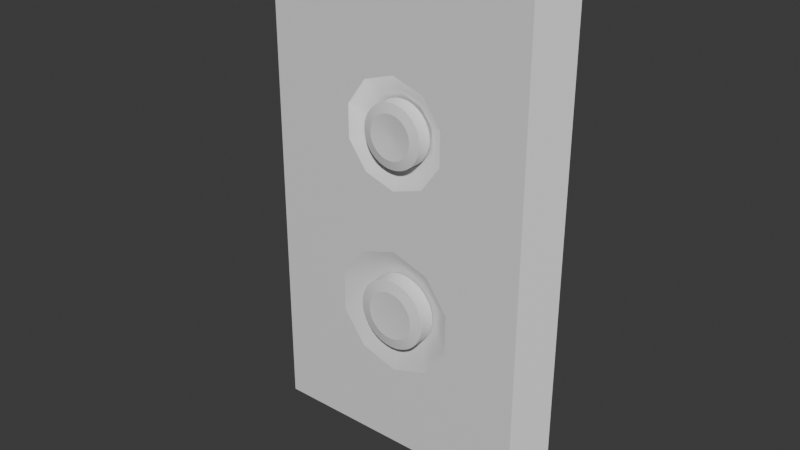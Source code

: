 # Source: Light_Switch.blend  (saved by Blender 4.5.88; exported with 4.5.12 LTS)
import bpy
from mathutils import Matrix  # noqa: F401  (used for matrix-valued properties, if any)

bpy.ops.wm.read_factory_settings(use_empty=True)
scene = bpy.context.scene
scene.name = 'Scene'

# ---- collections
col_collection = bpy.data.collections.new('Collection'); scene.collection.children.link(col_collection)

# ---- materials (node trees are filled in below, after node groups)
mat_material = bpy.data.materials.new('Material')
mat_material.alpha_threshold = 0.0
mat_material.roughness = 0.5
mat_material.line_color = (0.0, 0.0, 0.0, 1.0)

# ---- node groups
ng_smooth_by_angle = bpy.data.node_groups.new('Smooth by Angle', 'GeometryNodeTree')
_s = ng_smooth_by_angle.interface.new_socket(name='Mesh', in_out='OUTPUT', socket_type='NodeSocketGeometry')
_s = ng_smooth_by_angle.interface.new_socket(name='Mesh', in_out='INPUT', socket_type='NodeSocketGeometry')
_s = ng_smooth_by_angle.interface.new_socket(name='Angle', in_out='INPUT', socket_type='NodeSocketFloat')
_s.subtype = 'ANGLE'
_s.default_value = 0.5236
_s.min_value = 0.0
_s.max_value = 3.142
_s.description = 'Maximum face angle for smooth edges'
_s = ng_smooth_by_angle.interface.new_socket(name='Ignore Sharpness', in_out='INPUT', socket_type='NodeSocketBool')
_s.force_non_field = True
ng_smooth_by_angle.description = 'Set the sharpness of mesh edges based on the angle between the neighboring faces'
ng_smooth_by_angle.is_modifier = True
_N = ng_smooth_by_angle.nodes; _L = ng_smooth_by_angle.links
n0 = _N.new('GeometryNodeSetShadeSmooth'); n0.name = 'Set Shade Smooth'; n0.location = (120, -80)
n0.domain = 'EDGE'
n1 = _N.new('GeometryNodeSetShadeSmooth'); n1.name = 'Set Shade Smooth.001'; n1.location = (300, -80)
n2 = _N.new('NodeGroupOutput'); n2.name = 'Group Output'; n2.location = (480, -80)
n3 = _N.new('GeometryNodeInputMeshEdgeAngle'); n3.name = 'Edge Angle'; n3.location = (-440, -240)
n4 = _N.new('NodeGroupInput'); n4.name = 'Group Input'; n4.location = (-80, -80)
n5 = _N.new('GeometryNodeInputEdgeSmooth'); n5.name = 'Is Edge Smooth'; n5.location = (-260, -120)
n6 = _N.new('GeometryNodeInputShadeSmooth'); n6.name = 'Is Shade Smooth'; n6.location = (-440, -397)
n7 = _N.new('FunctionNodeCompare'); n7.name = 'Compare'; n7.location = (-260, -260)
n7.operation = 'LESS_EQUAL'
n7.inputs[6].default_value = (0.0, 0.0, 0.0, 0.0)
n7.inputs[7].default_value = (0.0, 0.0, 0.0, 0.0)
n8 = _N.new('FunctionNodeBooleanMath'); n8.name = 'Boolean Math.001'; n8.location = (-80, -260)
n9 = _N.new('NodeGroupInput'); n9.name = 'Group Input.001'; n9.location = (-440, -329)
n10 = _N.new('NodeGroupInput'); n10.name = 'Group Input.002'; n10.location = (-259, -189)
n11 = _N.new('FunctionNodeBooleanMath'); n11.name = 'Boolean Math'; n11.location = (-80, -149)
n11.operation = 'OR'
n12 = _N.new('FunctionNodeBooleanMath'); n12.name = 'Boolean Math.002'; n12.location = (-260, -380)
n12.operation = 'OR'
n13 = _N.new('NodeGroupInput'); n13.name = 'Group Input.003'; n13.location = (-440, -460)
_L.new(n3.outputs[0], n7.inputs[0])
_L.new(n1.outputs[0], n2.inputs[0])
_L.new(n9.outputs[1], n7.inputs[1])
_L.new(n7.outputs[0], n8.inputs[0])
_L.new(n4.outputs[0], n0.inputs[0])
_L.new(n0.outputs[0], n1.inputs[0])
_L.new(n8.outputs[0], n0.inputs[2])
_L.new(n10.outputs[2], n11.inputs[1])
_L.new(n5.outputs[0], n11.inputs[0])
_L.new(n11.outputs[0], n0.inputs[1])
_L.new(n13.outputs[2], n12.inputs[1])
_L.new(n6.outputs[0], n12.inputs[0])
_L.new(n12.outputs[0], n8.inputs[1])
n2.is_active_output = True
ng_smooth_by_angle_001 = bpy.data.node_groups.new('Smooth by Angle.001', 'GeometryNodeTree')
_s = ng_smooth_by_angle_001.interface.new_socket(name='Mesh', in_out='OUTPUT', socket_type='NodeSocketGeometry')
_s = ng_smooth_by_angle_001.interface.new_socket(name='Mesh', in_out='INPUT', socket_type='NodeSocketGeometry')
_s = ng_smooth_by_angle_001.interface.new_socket(name='Angle', in_out='INPUT', socket_type='NodeSocketFloat')
_s.subtype = 'ANGLE'
_s.default_value = 0.5236
_s.min_value = 0.0
_s.max_value = 3.142
_s.description = 'Maximum face angle for smooth edges'
_s = ng_smooth_by_angle_001.interface.new_socket(name='Ignore Sharpness', in_out='INPUT', socket_type='NodeSocketBool')
_s.force_non_field = True
ng_smooth_by_angle_001.description = 'Set the sharpness of mesh edges based on the angle between the neighboring faces'
ng_smooth_by_angle_001.is_modifier = True
_N = ng_smooth_by_angle_001.nodes; _L = ng_smooth_by_angle_001.links
n0 = _N.new('GeometryNodeSetShadeSmooth'); n0.name = 'Set Shade Smooth'; n0.location = (120, -80)
n0.domain = 'EDGE'
n1 = _N.new('GeometryNodeSetShadeSmooth'); n1.name = 'Set Shade Smooth.001'; n1.location = (300, -80)
n2 = _N.new('NodeGroupOutput'); n2.name = 'Group Output'; n2.location = (480, -80)
n3 = _N.new('GeometryNodeInputMeshEdgeAngle'); n3.name = 'Edge Angle'; n3.location = (-440, -240)
n4 = _N.new('NodeGroupInput'); n4.name = 'Group Input'; n4.location = (-80, -80)
n5 = _N.new('GeometryNodeInputEdgeSmooth'); n5.name = 'Is Edge Smooth'; n5.location = (-260, -120)
n6 = _N.new('GeometryNodeInputShadeSmooth'); n6.name = 'Is Shade Smooth'; n6.location = (-440, -397)
n7 = _N.new('FunctionNodeCompare'); n7.name = 'Compare'; n7.location = (-260, -260)
n7.operation = 'LESS_EQUAL'
n7.inputs[6].default_value = (0.0, 0.0, 0.0, 0.0)
n7.inputs[7].default_value = (0.0, 0.0, 0.0, 0.0)
n8 = _N.new('FunctionNodeBooleanMath'); n8.name = 'Boolean Math.001'; n8.location = (-80, -260)
n9 = _N.new('NodeGroupInput'); n9.name = 'Group Input.001'; n9.location = (-440, -329)
n10 = _N.new('NodeGroupInput'); n10.name = 'Group Input.002'; n10.location = (-259, -189)
n11 = _N.new('FunctionNodeBooleanMath'); n11.name = 'Boolean Math'; n11.location = (-80, -149)
n11.operation = 'OR'
n12 = _N.new('FunctionNodeBooleanMath'); n12.name = 'Boolean Math.002'; n12.location = (-260, -380)
n12.operation = 'OR'
n13 = _N.new('NodeGroupInput'); n13.name = 'Group Input.003'; n13.location = (-440, -460)
_L.new(n3.outputs[0], n7.inputs[0])
_L.new(n1.outputs[0], n2.inputs[0])
_L.new(n9.outputs[1], n7.inputs[1])
_L.new(n7.outputs[0], n8.inputs[0])
_L.new(n4.outputs[0], n0.inputs[0])
_L.new(n0.outputs[0], n1.inputs[0])
_L.new(n8.outputs[0], n0.inputs[2])
_L.new(n10.outputs[2], n11.inputs[1])
_L.new(n5.outputs[0], n11.inputs[0])
_L.new(n11.outputs[0], n0.inputs[1])
_L.new(n13.outputs[2], n12.inputs[1])
_L.new(n6.outputs[0], n12.inputs[0])
_L.new(n12.outputs[0], n8.inputs[1])
n2.is_active_output = True

# ---- material node trees
mat_material.use_nodes = True; mat_material.node_tree.nodes.clear()
_N = mat_material.node_tree.nodes; _L = mat_material.node_tree.links
n0 = _N.new('ShaderNodeOutputMaterial'); n0.name = 'Material Output'; n0.location = (200, 100)
n1 = _N.new('ShaderNodeBsdfPrincipled'); n1.name = 'Principled BSDF'; n1.location = (-200, 100)
n1.inputs[3].default_value = 1.45
_L.new(n1.outputs[0], n0.inputs[0])
n0.is_active_output = True

# ---- world
world_world = bpy.data.worlds.new('World'); scene.world = world_world
world_world.use_nodes = True; world_world.node_tree.nodes.clear()
_N = world_world.node_tree.nodes; _L = world_world.node_tree.links
n0 = _N.new('ShaderNodeOutputWorld'); n0.name = 'World Output'; n0.location = (200, 100)
n1 = _N.new('ShaderNodeBackground'); n1.name = 'Background'; n1.location = (-200, 100)
n1.inputs[0].default_value = (0.05088, 0.05088, 0.05088, 1.0)
_L.new(n1.outputs[0], n0.inputs[0])
n0.is_active_output = True
world_world.color = (0.05088, 0.05088, 0.05088)
world_world.sun_shadow_jitter_overblur = 0.0

# ---- meshes
me_cube = bpy.data.meshes.new('Cube')
me_cube.from_pydata([(0.2831, 0.021, 0.4569), (0.2831, 0.021, -0.466), (-0.2831, 0.021, 0.4569), (-0.2831, 0.021, -0.466), (0.2831, 0.02089, 0.4569), (-0.2831, 0.02089, 0.4569), (-0.2831, 0.02073, -0.466), (-0.2831, 0.02073, 0.4567), (-0.2413, -0.021, 0.415), (0.2831, 0.021, -0.466), (-0.2831, 0.02073, -0.466), (-0.2413, -0.021, -0.4212), (0.2386, -0.021, 0.415), (0.2831, 0.02089, 0.4569), (0.2831, 0.021, -0.466), (0.2386, -0.021, -0.4212), (-0.2413, -0.021, -0.003123), (0.2386, -0.021, -0.003123), (-0.001386, -0.021, 0.415), (-0.001386, -0.021, -0.4212), (-0.001386, -0.021, -0.003123), (-0.2413, -0.021, -0.2122), (0.2386, -0.021, -0.2122), (0.1186, -0.021, 0.415), (0.1186, -0.021, -0.4212), (-0.2413, -0.021, 0.2059), (0.2386, -0.021, 0.2059), (-0.1214, -0.021, 0.415), (-0.1214, -0.021, -0.4212), (-0.1214, -0.021, -0.003123), (0.1186, -0.021, -0.003123), (-0.001386, -0.021, -0.2725), (-0.001386, -0.021, 0.2483), (0.0886, -0.021, 0.1829), (0.1057, -0.021, -0.1947), (-0.1085, -0.021, -0.1947), (-0.09138, -0.021, 0.1829), (0.0586, -0.021, -0.003123), (-0.001386, -0.021, 0.05905), (-0.06137, -0.021, -0.003123), (-0.001386, -0.021, -0.0473), (0.05423, -0.021, 0.2302), (0.0886, -0.021, 0.1244), (0.0648, -0.021, -0.251), (0.1057, -0.021, -0.1251), (-0.06758, -0.021, -0.251), (-0.1085, -0.021, -0.1251), (-0.057, -0.021, 0.2302), (-0.09138, -0.021, 0.1244), (-0.057, -0.021, 0.07712), (-0.06758, -0.021, -0.06881), (0.05423, -0.021, 0.07712), (0.0648, -0.021, -0.06881), (0.05423, -0.021, 0.2302), (-0.001386, -0.021, 0.2483), (-0.057, -0.021, 0.2302), (-0.09138, -0.021, 0.1829), (0.0886, -0.021, 0.1829), (0.0886, -0.021, 0.1244), (-0.09138, -0.021, 0.1244), (-0.057, -0.021, 0.07712), (-0.001386, -0.021, 0.05905), (0.05423, -0.021, 0.07712), (-0.001386, 0.003105, 0.2112), (0.05336, 0.003105, 0.1715), (-0.05613, 0.003105, 0.1715), (-0.001386, 0.003105, 0.0961), (0.03245, 0.003105, 0.2002), (0.05336, 0.003105, 0.1359), (-0.03522, 0.003105, 0.2002), (-0.05613, 0.003105, 0.1359), (-0.03522, 0.003105, 0.1071), (0.03245, 0.003105, 0.1071), (-0.001386, 0.002267, -0.2346), (0.06965, 0.002267, -0.183), (-0.07242, 0.002267, -0.183), (-0.001386, 0.002267, -0.08522), (0.04252, 0.002267, -0.2203), (0.06965, 0.002267, -0.1368), (-0.04529, 0.002267, -0.2203), (-0.07242, 0.002267, -0.1368), (-0.04529, 0.002267, -0.09948), (0.04252, 0.002267, -0.09948)], [], [(3, 2, 0, 1), (0, 2, 5, 4), (6, 7, 5, 2, 3), (3, 1, 9, 10, 6), (7, 6, 10, 11, 21, 16, 25, 8), (12, 26, 17, 22, 15, 14, 13), (1, 0, 4, 13, 14, 9), (4, 5, 7, 8, 27, 18, 23, 12, 13), (56, 27, 8, 25), (14, 15, 24, 19, 28, 11, 10, 9), (35, 46, 29, 16, 21), (52, 37, 20, 40), (57, 23, 18, 54, 53), (48, 49, 71, 70), (17, 26, 57, 58, 30), (26, 12, 23, 57), (24, 34, 43, 31, 19), (15, 22, 34, 24), (22, 17, 30, 44, 34), (28, 35, 21, 11), (19, 31, 45, 35, 28), (50, 39, 29, 46), (29, 59, 56, 25, 16), (51, 42, 68, 72), (54, 18, 27, 56, 55), (39, 60, 59, 29), (20, 61, 60, 39), (33, 41, 67, 64), (31, 43, 77, 73), (45, 31, 73, 79), (40, 20, 39, 50), (37, 62, 61, 20), (30, 58, 62, 37), (36, 48, 70, 65), (34, 44, 78, 74), (44, 52, 82, 78), (44, 30, 37, 52), (32, 41, 53, 54), (36, 47, 55, 56), (41, 33, 57, 53), (33, 42, 58, 57), (47, 32, 54, 55), (48, 36, 56, 59), (49, 48, 59, 60), (38, 49, 60, 61), (51, 38, 61, 62), (42, 51, 62, 58), (72, 67, 63, 66), (71, 69, 65, 70), (66, 63, 69, 71), (68, 64, 67, 72), (42, 33, 64, 68), (41, 32, 63, 67), (49, 38, 66, 71), (32, 47, 69, 63), (47, 36, 65, 69), (38, 51, 72, 66), (79, 81, 80, 75), (73, 76, 81, 79), (77, 82, 76, 73), (74, 78, 82, 77), (46, 35, 75, 80), (50, 46, 80, 81), (43, 34, 74, 77), (35, 45, 79, 75), (40, 50, 81, 76), (52, 40, 76, 82)])
me_cube.polygons.foreach_set('use_smooth', [0, 0, 0, 0, 0, 0, 0, 0, 0, 0, 0, 0, 0, 1, 0, 0, 0, 0, 0, 0, 0, 0, 0, 1, 0, 0, 0, 1, 1, 1, 0, 0, 0, 1, 1, 1, 0, 0, 0, 0, 0, 0, 0, 0, 0, 0, 0, 1, 1, 1, 1, 1, 1, 1, 1, 1, 1, 1, 1, 1, 1, 1, 1, 1, 1, 1, 1])
_uv = me_cube.uv_layers.new(name='UVMap')
_uv.uv.foreach_set('vector', [0.375, 0.25, 0.625, 0.25, 0.625, 0.5, 0.375, 0.5, 0.625, 0.5, 0.875, 0.5, 0.875, 0.5007, 0.625, 0.6176, 0.375, 0.2484, 0.625, 0.2484, 0.625, 0.2493, 0.625, 0.25, 0.375, 0.25, 0.125, 0.5, 0.375, 0.5, 0.375, 0.5, 0.125, 0.5016, 0.125, 0.5016, 0.6179, 1.0, 0.375, 1.0, 0.375, 1.0, 0.3871, 0.9816, 0.4438, 0.9816, 0.5004, 0.9816, 0.557, 0.9816, 0.6137, 0.9816, 0.6137, 0.7697, 0.5565, 0.7693, 0.4993, 0.769, 0.4422, 0.7687, 0.385, 0.7684, 0.375, 0.5, 0.625, 0.6176, 0.375, 0.5, 0.625, 0.5, 0.625, 0.6176, 0.625, 0.6176, 0.375, 0.5, 0.375, 0.5, 0.625, 0.6176, 0.625, 1.0, 0.6179, 1.0, 0.6137, 0.9816, 0.6137, 0.9286, 0.6137, 0.8756, 0.6137, 0.8226, 0.6137, 0.7697, 0.625, 0.6176, 0.5569, 0.9285, 0.6137, 0.9286, 0.6137, 0.9816, 0.557, 0.9816, 0.375, 0.5, 0.385, 0.7684, 0.3246, 0.7638, 0.2642, 0.7592, 0.2038, 0.7546, 0.1434, 0.75, 0.125, 0.5016, 0.375, 0.5, 0.4434, 0.9283, 0.4717, 0.9284, 0.5001, 0.9284, 0.5004, 0.9816, 0.4438, 0.9816, 0.4713, 0.8486, 0.4997, 0.8487, 0.4999, 0.8753, 0.4714, 0.8752, 0.5566, 0.8224, 0.6137, 0.8226, 0.6137, 0.8756, 0.5568, 0.8755, 0.5567, 0.8489, 0.5285, 0.9285, 0.5284, 0.9019, 0.5284, 0.9019, 0.5285, 0.9285, 0.4993, 0.769, 0.5565, 0.7693, 0.5566, 0.8224, 0.5281, 0.8223, 0.4996, 0.8221, 0.5565, 0.7693, 0.6137, 0.7697, 0.6137, 0.8226, 0.5566, 0.8224, 0.3856, 0.8217, 0.4426, 0.8219, 0.4428, 0.8485, 0.443, 0.8751, 0.3861, 0.875, 0.385, 0.7684, 0.4422, 0.7687, 0.4426, 0.8219, 0.3856, 0.8217, 0.4422, 0.7687, 0.4993, 0.769, 0.4996, 0.8221, 0.4711, 0.822, 0.4426, 0.8219, 0.3866, 0.9283, 0.4434, 0.9283, 0.4438, 0.9816, 0.3871, 0.9816, 0.3861, 0.875, 0.443, 0.8751, 0.4432, 0.9017, 0.4434, 0.9283, 0.3866, 0.9283, 0.4716, 0.9018, 0.5, 0.9019, 0.5001, 0.9284, 0.4717, 0.9284, 0.5001, 0.9284, 0.5285, 0.9285, 0.5569, 0.9285, 0.557, 0.9816, 0.5004, 0.9816, 0.5282, 0.8488, 0.5281, 0.8223, 0.5281, 0.8223, 0.5282, 0.8488, 0.5568, 0.8755, 0.6137, 0.8756, 0.6137, 0.9286, 0.5569, 0.9285, 0.5568, 0.902, 0.5, 0.9019, 0.5284, 0.9019, 0.5285, 0.9285, 0.5001, 0.9284, 0.4999, 0.8753, 0.5283, 0.8754, 0.5284, 0.9019, 0.5, 0.9019, 0.5566, 0.8224, 0.5567, 0.8489, 0.5567, 0.8489, 0.5566, 0.8224, 0.443, 0.8751, 0.4428, 0.8485, 0.4428, 0.8485, 0.443, 0.8751, 0.4432, 0.9017, 0.443, 0.8751, 0.443, 0.8751, 0.4432, 0.9017, 0.4714, 0.8752, 0.4999, 0.8753, 0.5, 0.9019, 0.4716, 0.9018, 0.4997, 0.8487, 0.5282, 0.8488, 0.5283, 0.8754, 0.4999, 0.8753, 0.4996, 0.8221, 0.5281, 0.8223, 0.5282, 0.8488, 0.4997, 0.8487, 0.5569, 0.9285, 0.5285, 0.9285, 0.5285, 0.9285, 0.5569, 0.9285, 0.4426, 0.8219, 0.4711, 0.822, 0.4711, 0.822, 0.4426, 0.8219, 0.4711, 0.822, 0.4713, 0.8486, 0.4713, 0.8486, 0.4711, 0.822, 0.4711, 0.822, 0.4996, 0.8221, 0.4997, 0.8487, 0.4713, 0.8486, 0.5568, 0.8755, 0.5567, 0.8489, 0.5567, 0.8489, 0.5568, 0.8755, 0.5569, 0.9285, 0.5568, 0.902, 0.5568, 0.902, 0.5569, 0.9285, 0.5567, 0.8489, 0.5566, 0.8224, 0.5566, 0.8224, 0.5567, 0.8489, 0.5566, 0.8224, 0.5281, 0.8223, 0.5281, 0.8223, 0.5566, 0.8224, 0.5568, 0.902, 0.5568, 0.8755, 0.5568, 0.8755, 0.5568, 0.902, 0.5285, 0.9285, 0.5569, 0.9285, 0.5569, 0.9285, 0.5285, 0.9285, 0.5284, 0.9019, 0.5285, 0.9285, 0.5285, 0.9285, 0.5284, 0.9019, 0.5283, 0.8754, 0.5284, 0.9019, 0.5284, 0.9019, 0.5283, 0.8754, 0.5282, 0.8488, 0.5283, 0.8754, 0.5283, 0.8754, 0.5282, 0.8488, 0.5281, 0.8223, 0.5282, 0.8488, 0.5282, 0.8488, 0.5281, 0.8223, 0.5282, 0.8488, 0.5567, 0.8489, 0.5568, 0.8755, 0.5283, 0.8754, 0.5284, 0.9019, 0.5568, 0.902, 0.5569, 0.9285, 0.5285, 0.9285, 0.5283, 0.8754, 0.5568, 0.8755, 0.5568, 0.902, 0.5284, 0.9019, 0.5281, 0.8223, 0.5566, 0.8224, 0.5567, 0.8489, 0.5282, 0.8488, 0.5281, 0.8223, 0.5566, 0.8224, 0.5566, 0.8224, 0.5281, 0.8223, 0.5567, 0.8489, 0.5568, 0.8755, 0.5568, 0.8755, 0.5567, 0.8489, 0.5284, 0.9019, 0.5283, 0.8754, 0.5283, 0.8754, 0.5284, 0.9019, 0.5568, 0.8755, 0.5568, 0.902, 0.5568, 0.902, 0.5568, 0.8755, 0.5568, 0.902, 0.5569, 0.9285, 0.5569, 0.9285, 0.5568, 0.902, 0.5283, 0.8754, 0.5282, 0.8488, 0.5282, 0.8488, 0.5283, 0.8754, 0.4432, 0.9017, 0.4716, 0.9018, 0.4717, 0.9284, 0.4434, 0.9283, 0.443, 0.8751, 0.4714, 0.8752, 0.4716, 0.9018, 0.4432, 0.9017, 0.4428, 0.8485, 0.4713, 0.8486, 0.4714, 0.8752, 0.443, 0.8751, 0.4426, 0.8219, 0.4711, 0.822, 0.4713, 0.8486, 0.4428, 0.8485, 0.4717, 0.9284, 0.4434, 0.9283, 0.4434, 0.9283, 0.4717, 0.9284, 0.4716, 0.9018, 0.4717, 0.9284, 0.4717, 0.9284, 0.4716, 0.9018, 0.4428, 0.8485, 0.4426, 0.8219, 0.4426, 0.8219, 0.4428, 0.8485, 0.4434, 0.9283, 0.4432, 0.9017, 0.4432, 0.9017, 0.4434, 0.9283, 0.4714, 0.8752, 0.4716, 0.9018, 0.4716, 0.9018, 0.4714, 0.8752, 0.4713, 0.8486, 0.4714, 0.8752, 0.4714, 0.8752, 0.4713, 0.8486])
me_cube.materials.append(mat_material)
me_cube.use_mirror_vertex_groups = False
me_cube.update()
me_cylinder = bpy.data.meshes.new('Cylinder')
me_cylinder.from_pydata([(0.0, 1.0, -1.0), (0.1951, 0.9808, -1.0), (0.3827, 0.9239, -1.0), (0.5556, 0.8315, -1.0), (0.7071, 0.7071, -1.0), (0.8315, 0.5556, -1.0), (0.9239, 0.3827, -1.0), (0.9808, 0.1951, -1.0), (1.0, 0.0, -1.0), (0.9808, -0.1951, -1.0), (0.9239, -0.3827, -1.0), (0.8315, -0.5556, -1.0), (0.7071, -0.7071, -1.0), (0.5556, -0.8315, -1.0), (0.3827, -0.9239, -1.0), (0.1951, -0.9808, -1.0), (0.0, -1.0, -1.0), (-0.1951, -0.9808, -1.0), (-0.3827, -0.9239, -1.0), (-0.5556, -0.8315, -1.0), (-0.7071, -0.7071, -1.0), (-0.8315, -0.5556, -1.0), (-0.9239, -0.3827, -1.0), (-0.9808, -0.1951, -1.0), (-1.0, 0.0, -1.0), (-0.9808, 0.1951, -1.0), (-0.9239, 0.3827, -1.0), (-0.8315, 0.5556, -1.0), (-0.7071, 0.7071, -1.0), (-0.5556, 0.8315, -1.0), (-0.3827, 0.9239, -1.0), (-0.1951, 0.9808, -1.0), (1.863e-09, 0.7023, 1.0), (0.0, 1.0, 0.7037), (0.137, 0.6888, 1.0), (0.1951, 0.9808, 0.7037), (0.2688, 0.6488, 1.0), (0.3827, 0.9239, 0.7037), (0.3902, 0.5839, 1.0), (0.5556, 0.8315, 0.7037), (0.4966, 0.4966, 1.0), (0.7071, 0.7071, 0.7037), (0.5839, 0.3902, 1.0), (0.8315, 0.5556, 0.7037), (0.6488, 0.2688, 1.0), (0.9239, 0.3827, 0.7037), (0.6888, 0.137, 1.0), (0.9808, 0.1951, 0.7037), (0.7023, -1.863e-09, 1.0), (1.0, 0.0, 0.7037), (0.6888, -0.137, 1.0), (0.9808, -0.1951, 0.7037), (0.6488, -0.2688, 1.0), (0.9239, -0.3827, 0.7037), (0.5839, -0.3902, 1.0), (0.8315, -0.5556, 0.7037), (0.4966, -0.4966, 1.0), (0.7071, -0.7071, 0.7037), (0.3902, -0.5839, 1.0), (0.5556, -0.8315, 0.7037), (0.2688, -0.6488, 1.0), (0.3827, -0.9239, 0.7037), (0.137, -0.6888, 1.0), (0.1951, -0.9808, 0.7037), (-1.863e-09, -0.7023, 1.0), (0.0, -1.0, 0.7037), (-0.137, -0.6888, 1.0), (-0.1951, -0.9808, 0.7037), (-0.2688, -0.6488, 1.0), (-0.3827, -0.9239, 0.7037), (-0.3902, -0.5839, 1.0), (-0.5556, -0.8315, 0.7037), (-0.4966, -0.4966, 1.0), (-0.7071, -0.7071, 0.7037), (-0.5839, -0.3902, 1.0), (-0.8315, -0.5556, 0.7037), (-0.6488, -0.2688, 1.0), (-0.9239, -0.3827, 0.7037), (-0.6888, -0.137, 1.0), (-0.9808, -0.1951, 0.7037), (-0.7023, 1.863e-09, 1.0), (-1.0, 0.0, 0.7037), (-0.6888, 0.137, 1.0), (-0.9808, 0.1951, 0.7037), (-0.6488, 0.2688, 1.0), (-0.9239, 0.3827, 0.7037), (-0.5839, 0.3902, 1.0), (-0.8315, 0.5556, 0.7037), (-0.4966, 0.4966, 1.0), (-0.7071, 0.7071, 0.7037), (-0.3902, 0.5839, 1.0), (-0.5556, 0.8315, 0.7037), (-0.2688, 0.6488, 1.0), (-0.3827, 0.9239, 0.7037), (-0.137, 0.6888, 1.0), (-0.1951, 0.9808, 0.7037), (1.525e-10, 0.09706, 0.672), (0.01894, 0.0952, 0.672), (0.03714, 0.08967, 0.672), (0.05393, 0.0807, 0.672), (0.06863, 0.06863, 0.672), (0.08071, 0.05393, 0.672), (0.08968, 0.03714, 0.672), (0.0952, 0.01894, 0.672), (0.09706, -5.823e-07, 0.672), (0.0952, -0.01894, 0.672), (0.08968, -0.03715, 0.672), (0.08071, -0.05393, 0.672), (0.06863, -0.06863, 0.672), (0.05393, -0.08071, 0.672), (0.03714, -0.08968, 0.672), (0.01894, -0.0952, 0.672), (-3.623e-10, -0.09706, 0.672), (-0.01894, -0.0952, 0.672), (-0.03714, -0.08968, 0.672), (-0.05393, -0.08071, 0.672), (-0.06863, -0.06863, 0.672), (-0.08071, -0.05393, 0.672), (-0.08968, -0.03715, 0.672), (-0.0952, -0.01894, 0.672), (-0.09706, -5.818e-07, 0.672), (-0.0952, 0.01894, 0.672), (-0.08968, 0.03714, 0.672), (-0.08071, 0.05393, 0.672), (-0.06863, 0.06863, 0.672), (-0.05393, 0.0807, 0.672), (-0.03714, 0.08967, 0.672), (-0.01894, 0.0952, 0.672)], [], [(0, 1, 2, 3, 4, 5, 6, 7, 8, 9, 10, 11, 12, 13, 14, 15, 16, 17, 18, 19, 20, 21, 22, 23, 24, 25, 26, 27, 28, 29, 30, 31), (35, 33, 32, 34), (37, 35, 34, 36), (39, 37, 36, 38), (41, 39, 38, 40), (43, 41, 40, 42), (45, 43, 42, 44), (47, 45, 44, 46), (49, 47, 46, 48), (51, 49, 48, 50), (53, 51, 50, 52), (55, 53, 52, 54), (57, 55, 54, 56), (59, 57, 56, 58), (61, 59, 58, 60), (63, 61, 60, 62), (65, 63, 62, 64), (67, 65, 64, 66), (69, 67, 66, 68), (71, 69, 68, 70), (73, 71, 70, 72), (75, 73, 72, 74), (77, 75, 74, 76), (79, 77, 76, 78), (81, 79, 78, 80), (83, 81, 80, 82), (85, 83, 82, 84), (87, 85, 84, 86), (89, 87, 86, 88), (91, 89, 88, 90), (93, 91, 90, 92), (95, 93, 92, 94), (33, 95, 94, 32), (38, 36, 98, 99), (0, 33, 35, 1), (31, 95, 33, 0), (1, 35, 37, 2), (2, 37, 39, 3), (3, 39, 41, 4), (4, 41, 43, 5), (5, 43, 45, 6), (6, 45, 47, 7), (7, 47, 49, 8), (8, 49, 51, 9), (9, 51, 53, 10), (10, 53, 55, 11), (11, 55, 57, 12), (12, 57, 59, 13), (13, 59, 61, 14), (14, 61, 63, 15), (15, 63, 65, 16), (16, 65, 67, 17), (17, 67, 69, 18), (18, 69, 71, 19), (19, 71, 73, 20), (20, 73, 75, 21), (21, 75, 77, 22), (22, 77, 79, 23), (23, 79, 81, 24), (24, 81, 83, 25), (25, 83, 85, 26), (26, 85, 87, 27), (27, 87, 89, 28), (28, 89, 91, 29), (29, 91, 93, 30), (30, 93, 95, 31), (97, 96, 127, 126, 125, 124, 123, 122, 121, 120, 119, 118, 117, 116, 115, 114, 113, 112, 111, 110, 109, 108, 107, 106, 105, 104, 103, 102, 101, 100, 99, 98), (56, 54, 107, 108), (74, 72, 116, 117), (92, 90, 125, 126), (48, 46, 103, 104), (66, 64, 112, 113), (84, 82, 121, 122), (40, 38, 99, 100), (58, 56, 108, 109), (76, 74, 117, 118), (94, 92, 126, 127), (50, 48, 104, 105), (68, 66, 113, 114), (86, 84, 122, 123), (32, 94, 127, 96), (42, 40, 100, 101), (60, 58, 109, 110), (78, 76, 118, 119), (34, 32, 96, 97), (52, 50, 105, 106), (70, 68, 114, 115), (88, 86, 123, 124), (44, 42, 101, 102), (62, 60, 110, 111), (80, 78, 119, 120), (36, 34, 97, 98), (54, 52, 106, 107), (72, 70, 115, 116), (90, 88, 124, 125), (46, 44, 102, 103), (64, 62, 111, 112), (82, 80, 120, 121)])
me_cylinder.polygons.foreach_set('use_smooth', [True] * 98)
_uv = me_cylinder.uv_layers.new(name='UVMap')
_uv.uv.foreach_set('vector', [0.75, 0.49, 0.7968, 0.4854, 0.8418, 0.4717, 0.8833, 0.4496, 0.9197, 0.4197, 0.9496, 0.3833, 0.9717, 0.3418, 0.9854, 0.2968, 0.99, 0.25, 0.9854, 0.2032, 0.9717, 0.1582, 0.9496, 0.1167, 0.9197, 0.08029, 0.8833, 0.05045, 0.8418, 0.02827, 0.7968, 0.01461, 0.75, 0.01, 0.7032, 0.01461, 0.6582, 0.02827, 0.6167, 0.05045, 0.5803, 0.08029, 0.5504, 0.1167, 0.5283, 0.1582, 0.5146, 0.2032, 0.51, 0.25, 0.5146, 0.2968, 0.5283, 0.3418, 0.5504, 0.3833, 0.5803, 0.4197, 0.6167, 0.4496, 0.6582, 0.4717, 0.7032, 0.4854, 0.2968, 0.4854, 0.25, 0.49, 0.25, 0.4186, 0.2829, 0.4153, 0.3418, 0.4717, 0.2968, 0.4854, 0.2829, 0.4153, 0.3145, 0.4057, 0.3833, 0.4496, 0.3418, 0.4717, 0.3145, 0.4057, 0.3436, 0.3901, 0.4197, 0.4197, 0.3833, 0.4496, 0.3436, 0.3901, 0.3692, 0.3692, 0.4496, 0.3833, 0.4197, 0.4197, 0.3692, 0.3692, 0.3901, 0.3436, 0.4717, 0.3418, 0.4496, 0.3833, 0.3901, 0.3436, 0.4057, 0.3145, 0.4854, 0.2968, 0.4717, 0.3418, 0.4057, 0.3145, 0.4153, 0.2829, 0.49, 0.25, 0.4854, 0.2968, 0.4153, 0.2829, 0.4186, 0.25, 0.4854, 0.2032, 0.49, 0.25, 0.4186, 0.25, 0.4153, 0.2171, 0.4717, 0.1582, 0.4854, 0.2032, 0.4153, 0.2171, 0.4057, 0.1855, 0.4496, 0.1167, 0.4717, 0.1582, 0.4057, 0.1855, 0.3901, 0.1564, 0.4197, 0.08029, 0.4496, 0.1167, 0.3901, 0.1564, 0.3692, 0.1308, 0.3833, 0.05045, 0.4197, 0.08029, 0.3692, 0.1308, 0.3436, 0.1099, 0.3418, 0.02827, 0.3833, 0.05045, 0.3436, 0.1099, 0.3145, 0.09428, 0.2968, 0.01461, 0.3418, 0.02827, 0.3145, 0.09428, 0.2829, 0.08469, 0.25, 0.01, 0.2968, 0.01461, 0.2829, 0.08469, 0.25, 0.08145, 0.2032, 0.01461, 0.25, 0.01, 0.25, 0.08145, 0.2171, 0.08469, 0.1582, 0.02827, 0.2032, 0.01461, 0.2171, 0.08469, 0.1855, 0.09428, 0.1167, 0.05045, 0.1582, 0.02827, 0.1855, 0.09428, 0.1564, 0.1099, 0.08029, 0.08029, 0.1167, 0.05045, 0.1564, 0.1099, 0.1308, 0.1308, 0.05045, 0.1167, 0.08029, 0.08029, 0.1308, 0.1308, 0.1099, 0.1564, 0.02827, 0.1582, 0.05045, 0.1167, 0.1099, 0.1564, 0.09428, 0.1855, 0.01461, 0.2032, 0.02827, 0.1582, 0.09428, 0.1855, 0.08469, 0.2171, 0.01, 0.25, 0.01461, 0.2032, 0.08469, 0.2171, 0.08145, 0.25, 0.01461, 0.2968, 0.01, 0.25, 0.08145, 0.25, 0.08469, 0.2829, 0.02827, 0.3418, 0.01461, 0.2968, 0.08469, 0.2829, 0.09428, 0.3145, 0.05045, 0.3833, 0.02827, 0.3418, 0.09428, 0.3145, 0.1099, 0.3436, 0.08029, 0.4197, 0.05045, 0.3833, 0.1099, 0.3436, 0.1308, 0.3692, 0.1167, 0.4496, 0.08029, 0.4197, 0.1308, 0.3692, 0.1564, 0.3901, 0.1582, 0.4717, 0.1167, 0.4496, 0.1564, 0.3901, 0.1855, 0.4057, 0.2032, 0.4854, 0.1582, 0.4717, 0.1855, 0.4057, 0.2171, 0.4153, 0.25, 0.49, 0.2032, 0.4854, 0.2171, 0.4153, 0.25, 0.4186, 0.3436, 0.3901, 0.3145, 0.4057, 0.3145, 0.4057, 0.3436, 0.3901, 1.0, 0.5, 1.0, 0.9259, 0.9688, 0.9259, 0.9688, 0.5, 0.03125, 0.5, 0.03125, 0.9259, 0.0, 0.9259, 0.0, 0.5, 0.9688, 0.5, 0.9688, 0.9259, 0.9375, 0.9259, 0.9375, 0.5, 0.9375, 0.5, 0.9375, 0.9259, 0.9062, 0.9259, 0.9062, 0.5, 0.9062, 0.5, 0.9062, 0.9259, 0.875, 0.9259, 0.875, 0.5, 0.875, 0.5, 0.875, 0.9259, 0.8438, 0.9259, 0.8438, 0.5, 0.8438, 0.5, 0.8438, 0.9259, 0.8125, 0.9259, 0.8125, 0.5, 0.8125, 0.5, 0.8125, 0.9259, 0.7813, 0.9259, 0.7812, 0.5, 0.7812, 0.5, 0.7813, 0.9259, 0.75, 0.9259, 0.75, 0.5, 0.75, 0.5, 0.75, 0.9259, 0.7188, 0.9259, 0.7188, 0.5, 0.7188, 0.5, 0.7188, 0.9259, 0.6875, 0.9259, 0.6875, 0.5, 0.6875, 0.5, 0.6875, 0.9259, 0.6562, 0.9259, 0.6562, 0.5, 0.6562, 0.5, 0.6562, 0.9259, 0.625, 0.9259, 0.625, 0.5, 0.625, 0.5, 0.625, 0.9259, 0.5938, 0.9259, 0.5938, 0.5, 0.5938, 0.5, 0.5938, 0.9259, 0.5625, 0.9259, 0.5625, 0.5, 0.5625, 0.5, 0.5625, 0.9259, 0.5313, 0.9259, 0.5312, 0.5, 0.5312, 0.5, 0.5313, 0.9259, 0.5, 0.9259, 0.5, 0.5, 0.5, 0.5, 0.5, 0.9259, 0.4688, 0.9259, 0.4688, 0.5, 0.4688, 0.5, 0.4688, 0.9259, 0.4375, 0.9259, 0.4375, 0.5, 0.4375, 0.5, 0.4375, 0.9259, 0.4062, 0.9259, 0.4062, 0.5, 0.4062, 0.5, 0.4062, 0.9259, 0.375, 0.9259, 0.375, 0.5, 0.375, 0.5, 0.375, 0.9259, 0.3438, 0.9259, 0.3438, 0.5, 0.3438, 0.5, 0.3438, 0.9259, 0.3125, 0.9259, 0.3125, 0.5, 0.3125, 0.5, 0.3125, 0.9259, 0.2812, 0.9259, 0.2812, 0.5, 0.2812, 0.5, 0.2812, 0.9259, 0.25, 0.9259, 0.25, 0.5, 0.25, 0.5, 0.25, 0.9259, 0.2188, 0.9259, 0.2188, 0.5, 0.2188, 0.5, 0.2188, 0.9259, 0.1875, 0.9259, 0.1875, 0.5, 0.1875, 0.5, 0.1875, 0.9259, 0.1562, 0.9259, 0.1562, 0.5, 0.1562, 0.5, 0.1562, 0.9259, 0.125, 0.9259, 0.125, 0.5, 0.125, 0.5, 0.125, 0.9259, 0.09375, 0.9259, 0.09375, 0.5, 0.09375, 0.5, 0.09375, 0.9259, 0.0625, 0.9259, 0.0625, 0.5, 0.0625, 0.5, 0.0625, 0.9259, 0.03125, 0.9259, 0.03125, 0.5, 0.2829, 0.4153, 0.25, 0.4186, 0.2171, 0.4153, 0.1855, 0.4057, 0.1564, 0.3901, 0.1308, 0.3692, 0.1099, 0.3436, 0.09428, 0.3145, 0.08469, 0.2829, 0.08145, 0.25, 0.08469, 0.2171, 0.09428, 0.1855, 0.1099, 0.1564, 0.1308, 0.1308, 0.1564, 0.1099, 0.1855, 0.09428, 0.2171, 0.08469, 0.25, 0.08145, 0.2829, 0.08469, 0.3145, 0.09428, 0.3436, 0.1099, 0.3692, 0.1308, 0.3901, 0.1564, 0.4057, 0.1855, 0.4153, 0.2171, 0.4186, 0.25, 0.4153, 0.2829, 0.4057, 0.3145, 0.3901, 0.3436, 0.3692, 0.3692, 0.3436, 0.3901, 0.3145, 0.4057, 0.3692, 0.1308, 0.3901, 0.1564, 0.3901, 0.1564, 0.3692, 0.1308, 0.1099, 0.1564, 0.1308, 0.1308, 0.1308, 0.1308, 0.1099, 0.1564, 0.1855, 0.4057, 0.1564, 0.3901, 0.1564, 0.3901, 0.1855, 0.4057, 0.4186, 0.25, 0.4153, 0.2829, 0.4153, 0.2829, 0.4186, 0.25, 0.2171, 0.08469, 0.25, 0.08145, 0.25, 0.08145, 0.2171, 0.08469, 0.09428, 0.3145, 0.08469, 0.2829, 0.08469, 0.2829, 0.09428, 0.3145, 0.3692, 0.3692, 0.3436, 0.3901, 0.3436, 0.3901, 0.3692, 0.3692, 0.3436, 0.1099, 0.3692, 0.1308, 0.3692, 0.1308, 0.3436, 0.1099, 0.09428, 0.1855, 0.1099, 0.1564, 0.1099, 0.1564, 0.09428, 0.1855, 0.2171, 0.4153, 0.1855, 0.4057, 0.1855, 0.4057, 0.2171, 0.4153, 0.4153, 0.2171, 0.4186, 0.25, 0.4186, 0.25, 0.4153, 0.2171, 0.1855, 0.09428, 0.2171, 0.08469, 0.2171, 0.08469, 0.1855, 0.09428, 0.1099, 0.3436, 0.09428, 0.3145, 0.09428, 0.3145, 0.1099, 0.3436, 0.25, 0.4186, 0.2171, 0.4153, 0.2171, 0.4153, 0.25, 0.4186, 0.3901, 0.3436, 0.3692, 0.3692, 0.3692, 0.3692, 0.3901, 0.3436, 0.3145, 0.09428, 0.3436, 0.1099, 0.3436, 0.1099, 0.3145, 0.09428, 0.08469, 0.2171, 0.09428, 0.1855, 0.09428, 0.1855, 0.08469, 0.2171, 0.2829, 0.4153, 0.25, 0.4186, 0.25, 0.4186, 0.2829, 0.4153, 0.4057, 0.1855, 0.4153, 0.2171, 0.4153, 0.2171, 0.4057, 0.1855, 0.1564, 0.1099, 0.1855, 0.09428, 0.1855, 0.09428, 0.1564, 0.1099, 0.1308, 0.3692, 0.1099, 0.3436, 0.1099, 0.3436, 0.1308, 0.3692, 0.4057, 0.3145, 0.3901, 0.3436, 0.3901, 0.3436, 0.4057, 0.3145, 0.2829, 0.08469, 0.3145, 0.09428, 0.3145, 0.09428, 0.2829, 0.08469, 0.08145, 0.25, 0.08469, 0.2171, 0.08469, 0.2171, 0.08145, 0.25, 0.3145, 0.4057, 0.2829, 0.4153, 0.2829, 0.4153, 0.3145, 0.4057, 0.3901, 0.1564, 0.4057, 0.1855, 0.4057, 0.1855, 0.3901, 0.1564, 0.1308, 0.1308, 0.1564, 0.1099, 0.1564, 0.1099, 0.1308, 0.1308, 0.1564, 0.3901, 0.1308, 0.3692, 0.1308, 0.3692, 0.1564, 0.3901, 0.4153, 0.2829, 0.4057, 0.3145, 0.4057, 0.3145, 0.4153, 0.2829, 0.25, 0.08145, 0.2829, 0.08469, 0.2829, 0.08469, 0.25, 0.08145, 0.08469, 0.2829, 0.08145, 0.25, 0.08145, 0.25, 0.08469, 0.2829])
me_cylinder.update()
me_cylinder_001 = bpy.data.meshes.new('Cylinder.001')
me_cylinder_001.from_pydata([(0.0, 1.0, -1.0), (0.1951, 0.9808, -1.0), (0.3827, 0.9239, -1.0), (0.5556, 0.8315, -1.0), (0.7071, 0.7071, -1.0), (0.8315, 0.5556, -1.0), (0.9239, 0.3827, -1.0), (0.9808, 0.1951, -1.0), (1.0, 0.0, -1.0), (0.9808, -0.1951, -1.0), (0.9239, -0.3827, -1.0), (0.8315, -0.5556, -1.0), (0.7071, -0.7071, -1.0), (0.5556, -0.8315, -1.0), (0.3827, -0.9239, -1.0), (0.1951, -0.9808, -1.0), (0.0, -1.0, -1.0), (-0.1951, -0.9808, -1.0), (-0.3827, -0.9239, -1.0), (-0.5556, -0.8315, -1.0), (-0.7071, -0.7071, -1.0), (-0.8315, -0.5556, -1.0), (-0.9239, -0.3827, -1.0), (-0.9808, -0.1951, -1.0), (-1.0, 0.0, -1.0), (-0.9808, 0.1951, -1.0), (-0.9239, 0.3827, -1.0), (-0.8315, 0.5556, -1.0), (-0.7071, 0.7071, -1.0), (-0.5556, 0.8315, -1.0), (-0.3827, 0.9239, -1.0), (-0.1951, 0.9808, -1.0), (-5.599e-09, 0.6835, 0.9891), (0.0, 1.0, 0.7037), (0.1333, 0.6703, 0.9891), (0.1951, 0.9808, 0.7037), (0.2615, 0.6314, 0.9891), (0.3827, 0.9239, 0.7037), (0.3797, 0.5683, 0.9891), (0.5556, 0.8315, 0.7037), (0.4833, 0.4833, 0.9891), (0.7071, 0.7071, 0.7037), (0.5683, 0.3797, 0.9891), (0.8315, 0.5556, 0.7037), (0.6314, 0.2615, 0.9891), (0.9239, 0.3827, 0.7037), (0.6703, 0.1333, 0.9891), (0.9808, 0.1951, 0.7037), (0.6835, -4.825e-08, 0.9891), (1.0, 0.0, 0.7037), (0.6703, -0.1333, 0.9891), (0.9808, -0.1951, 0.7037), (0.6314, -0.2615, 0.9891), (0.9239, -0.3827, 0.7037), (0.5683, -0.3797, 0.9891), (0.8315, -0.5556, 0.7037), (0.4833, -0.4833, 0.9891), (0.7071, -0.7071, 0.7037), (0.3797, -0.5683, 0.9891), (0.5556, -0.8315, 0.7037), (0.2615, -0.6314, 0.9891), (0.3827, -0.9239, 0.7037), (0.1333, -0.6703, 0.9891), (0.1951, -0.9808, 0.7037), (-9.225e-09, -0.6835, 0.9891), (0.0, -1.0, 0.7037), (-0.1333, -0.6703, 0.9891), (-0.1951, -0.9808, 0.7037), (-0.2615, -0.6314, 0.9891), (-0.3827, -0.9239, 0.7037), (-0.3797, -0.5683, 0.9891), (-0.5556, -0.8315, 0.7037), (-0.4833, -0.4833, 0.9891), (-0.7071, -0.7071, 0.7037), (-0.5683, -0.3797, 0.9891), (-0.8315, -0.5556, 0.7037), (-0.6314, -0.2615, 0.9891), (-0.9239, -0.3827, 0.7037), (-0.6703, -0.1333, 0.9891), (-0.9808, -0.1951, 0.7037), (-0.6835, -4.463e-08, 0.9891), (-1.0, 0.0, 0.7037), (-0.6703, 0.1333, 0.9891), (-0.9808, 0.1951, 0.7037), (-0.6314, 0.2615, 0.9891), (-0.9239, 0.3827, 0.7037), (-0.5683, 0.3797, 0.9891), (-0.8315, 0.5556, 0.7037), (-0.4833, 0.4833, 0.9891), (-0.7071, 0.7071, 0.7037), (-0.3797, 0.5683, 0.9891), (-0.5556, 0.8315, 0.7037), (-0.2615, 0.6314, 0.9891), (-0.3827, 0.9239, 0.7037), (-0.1333, 0.6703, 0.9891), (-0.1951, 0.9808, 0.7037), (1.572e-09, 0.4472, 0.9127), (0.08724, 0.4386, 0.9127), (0.1711, 0.4132, 0.9127), (0.2485, 0.3718, 0.9127), (0.3162, 0.3162, 0.9127), (0.3718, 0.2485, 0.9127), (0.4132, 0.1711, 0.9127), (0.4386, 0.08724, 0.9127), (0.4472, 8.886e-09, 0.9127), (0.4386, -0.08724, 0.9127), (0.4132, -0.1711, 0.9127), (0.3718, -0.2485, 0.9127), (0.3162, -0.3162, 0.9127), (0.2485, -0.3718, 0.9127), (0.1711, -0.4132, 0.9127), (0.08724, -0.4386, 0.9127), (-8.001e-10, -0.4472, 0.9127), (-0.08724, -0.4386, 0.9127), (-0.1711, -0.4132, 0.9127), (-0.2485, -0.3718, 0.9127), (-0.3162, -0.3162, 0.9127), (-0.3718, -0.2485, 0.9127), (-0.4132, -0.1711, 0.9127), (-0.4386, -0.08724, 0.9127), (-0.4472, 1.126e-08, 0.9127), (-0.4386, 0.08724, 0.9127), (-0.4132, 0.1711, 0.9127), (-0.3718, 0.2485, 0.9127), (-0.3162, 0.3162, 0.9127), (-0.2485, 0.3718, 0.9127), (-0.1711, 0.4132, 0.9127), (-0.08724, 0.4386, 0.9127)], [], [(0, 1, 2, 3, 4, 5, 6, 7, 8, 9, 10, 11, 12, 13, 14, 15, 16, 17, 18, 19, 20, 21, 22, 23, 24, 25, 26, 27, 28, 29, 30, 31), (35, 33, 32, 34), (37, 35, 34, 36), (39, 37, 36, 38), (41, 39, 38, 40), (43, 41, 40, 42), (45, 43, 42, 44), (47, 45, 44, 46), (49, 47, 46, 48), (51, 49, 48, 50), (53, 51, 50, 52), (55, 53, 52, 54), (57, 55, 54, 56), (59, 57, 56, 58), (61, 59, 58, 60), (63, 61, 60, 62), (65, 63, 62, 64), (67, 65, 64, 66), (69, 67, 66, 68), (71, 69, 68, 70), (73, 71, 70, 72), (75, 73, 72, 74), (77, 75, 74, 76), (79, 77, 76, 78), (81, 79, 78, 80), (83, 81, 80, 82), (85, 83, 82, 84), (87, 85, 84, 86), (89, 87, 86, 88), (91, 89, 88, 90), (93, 91, 90, 92), (95, 93, 92, 94), (33, 95, 94, 32), (0, 33, 35, 1), (31, 95, 33, 0), (1, 35, 37, 2), (2, 37, 39, 3), (3, 39, 41, 4), (4, 41, 43, 5), (5, 43, 45, 6), (6, 45, 47, 7), (7, 47, 49, 8), (8, 49, 51, 9), (9, 51, 53, 10), (10, 53, 55, 11), (11, 55, 57, 12), (12, 57, 59, 13), (13, 59, 61, 14), (14, 61, 63, 15), (15, 63, 65, 16), (16, 65, 67, 17), (17, 67, 69, 18), (18, 69, 71, 19), (19, 71, 73, 20), (20, 73, 75, 21), (21, 75, 77, 22), (22, 77, 79, 23), (23, 79, 81, 24), (24, 81, 83, 25), (25, 83, 85, 26), (26, 85, 87, 27), (27, 87, 89, 28), (28, 89, 91, 29), (29, 91, 93, 30), (30, 93, 95, 31), (34, 32, 96, 97), (96, 127, 126, 125, 124, 123, 122, 121, 120, 119, 118, 117, 116, 115, 114, 113, 112, 111, 110, 109, 108, 107, 106, 105, 104, 103, 102, 101, 100, 99, 98, 97), (52, 50, 105, 106), (70, 68, 114, 115), (88, 86, 123, 124), (44, 42, 101, 102), (62, 60, 110, 111), (80, 78, 119, 120), (36, 34, 97, 98), (54, 52, 106, 107), (72, 70, 115, 116), (90, 88, 124, 125), (46, 44, 102, 103), (64, 62, 111, 112), (82, 80, 120, 121), (38, 36, 98, 99), (56, 54, 107, 108), (74, 72, 116, 117), (92, 90, 125, 126), (48, 46, 103, 104), (66, 64, 112, 113), (84, 82, 121, 122), (40, 38, 99, 100), (58, 56, 108, 109), (76, 74, 117, 118), (94, 92, 126, 127), (50, 48, 104, 105), (68, 66, 113, 114), (86, 84, 122, 123), (32, 94, 127, 96), (42, 40, 100, 101), (60, 58, 109, 110), (78, 76, 118, 119)])
me_cylinder_001.polygons.foreach_set('use_smooth', [True] * 98)
_uv = me_cylinder_001.uv_layers.new(name='UVMap')
_uv.uv.foreach_set('vector', [0.75, 0.49, 0.7968, 0.4854, 0.8418, 0.4717, 0.8833, 0.4496, 0.9197, 0.4197, 0.9496, 0.3833, 0.9717, 0.3418, 0.9854, 0.2968, 0.99, 0.25, 0.9854, 0.2032, 0.9717, 0.1582, 0.9496, 0.1167, 0.9197, 0.08029, 0.8833, 0.05045, 0.8418, 0.02827, 0.7968, 0.01461, 0.75, 0.01, 0.7032, 0.01461, 0.6582, 0.02827, 0.6167, 0.05045, 0.5803, 0.08029, 0.5504, 0.1167, 0.5283, 0.1582, 0.5146, 0.2032, 0.51, 0.25, 0.5146, 0.2968, 0.5283, 0.3418, 0.5504, 0.3833, 0.5803, 0.4197, 0.6167, 0.4496, 0.6582, 0.4717, 0.7032, 0.4854, 0.2968, 0.4854, 0.25, 0.49, 0.25, 0.4186, 0.2829, 0.4153, 0.3418, 0.4717, 0.2968, 0.4854, 0.2829, 0.4153, 0.3145, 0.4057, 0.3833, 0.4496, 0.3418, 0.4717, 0.3145, 0.4057, 0.3436, 0.3901, 0.4197, 0.4197, 0.3833, 0.4496, 0.3436, 0.3901, 0.3692, 0.3692, 0.4496, 0.3833, 0.4197, 0.4197, 0.3692, 0.3692, 0.3901, 0.3436, 0.4717, 0.3418, 0.4496, 0.3833, 0.3901, 0.3436, 0.4057, 0.3145, 0.4854, 0.2968, 0.4717, 0.3418, 0.4057, 0.3145, 0.4153, 0.2829, 0.49, 0.25, 0.4854, 0.2968, 0.4153, 0.2829, 0.4186, 0.25, 0.4854, 0.2032, 0.49, 0.25, 0.4186, 0.25, 0.4153, 0.2171, 0.4717, 0.1582, 0.4854, 0.2032, 0.4153, 0.2171, 0.4057, 0.1855, 0.4496, 0.1167, 0.4717, 0.1582, 0.4057, 0.1855, 0.3901, 0.1564, 0.4197, 0.08029, 0.4496, 0.1167, 0.3901, 0.1564, 0.3692, 0.1308, 0.3833, 0.05045, 0.4197, 0.08029, 0.3692, 0.1308, 0.3436, 0.1099, 0.3418, 0.02827, 0.3833, 0.05045, 0.3436, 0.1099, 0.3145, 0.09428, 0.2968, 0.01461, 0.3418, 0.02827, 0.3145, 0.09428, 0.2829, 0.08469, 0.25, 0.01, 0.2968, 0.01461, 0.2829, 0.08469, 0.25, 0.08145, 0.2032, 0.01461, 0.25, 0.01, 0.25, 0.08145, 0.2171, 0.08469, 0.1582, 0.02827, 0.2032, 0.01461, 0.2171, 0.08469, 0.1855, 0.09428, 0.1167, 0.05045, 0.1582, 0.02827, 0.1855, 0.09428, 0.1564, 0.1099, 0.08029, 0.08029, 0.1167, 0.05045, 0.1564, 0.1099, 0.1308, 0.1308, 0.05045, 0.1167, 0.08029, 0.08029, 0.1308, 0.1308, 0.1099, 0.1564, 0.02827, 0.1582, 0.05045, 0.1167, 0.1099, 0.1564, 0.09428, 0.1855, 0.01461, 0.2032, 0.02827, 0.1582, 0.09428, 0.1855, 0.08469, 0.2171, 0.01, 0.25, 0.01461, 0.2032, 0.08469, 0.2171, 0.08145, 0.25, 0.01461, 0.2968, 0.01, 0.25, 0.08145, 0.25, 0.08469, 0.2829, 0.02827, 0.3418, 0.01461, 0.2968, 0.08469, 0.2829, 0.09428, 0.3145, 0.05045, 0.3833, 0.02827, 0.3418, 0.09428, 0.3145, 0.1099, 0.3436, 0.08029, 0.4197, 0.05045, 0.3833, 0.1099, 0.3436, 0.1308, 0.3692, 0.1167, 0.4496, 0.08029, 0.4197, 0.1308, 0.3692, 0.1564, 0.3901, 0.1582, 0.4717, 0.1167, 0.4496, 0.1564, 0.3901, 0.1855, 0.4057, 0.2032, 0.4854, 0.1582, 0.4717, 0.1855, 0.4057, 0.2171, 0.4153, 0.25, 0.49, 0.2032, 0.4854, 0.2171, 0.4153, 0.25, 0.4186, 1.0, 0.5, 1.0, 0.9259, 0.9688, 0.9259, 0.9688, 0.5, 0.03125, 0.5, 0.03125, 0.9259, 0.0, 0.9259, 0.0, 0.5, 0.9688, 0.5, 0.9688, 0.9259, 0.9375, 0.9259, 0.9375, 0.5, 0.9375, 0.5, 0.9375, 0.9259, 0.9062, 0.9259, 0.9062, 0.5, 0.9062, 0.5, 0.9062, 0.9259, 0.875, 0.9259, 0.875, 0.5, 0.875, 0.5, 0.875, 0.9259, 0.8438, 0.9259, 0.8438, 0.5, 0.8438, 0.5, 0.8438, 0.9259, 0.8125, 0.9259, 0.8125, 0.5, 0.8125, 0.5, 0.8125, 0.9259, 0.7813, 0.9259, 0.7812, 0.5, 0.7812, 0.5, 0.7813, 0.9259, 0.75, 0.9259, 0.75, 0.5, 0.75, 0.5, 0.75, 0.9259, 0.7188, 0.9259, 0.7188, 0.5, 0.7188, 0.5, 0.7188, 0.9259, 0.6875, 0.9259, 0.6875, 0.5, 0.6875, 0.5, 0.6875, 0.9259, 0.6562, 0.9259, 0.6562, 0.5, 0.6562, 0.5, 0.6562, 0.9259, 0.625, 0.9259, 0.625, 0.5, 0.625, 0.5, 0.625, 0.9259, 0.5938, 0.9259, 0.5938, 0.5, 0.5938, 0.5, 0.5938, 0.9259, 0.5625, 0.9259, 0.5625, 0.5, 0.5625, 0.5, 0.5625, 0.9259, 0.5313, 0.9259, 0.5312, 0.5, 0.5312, 0.5, 0.5313, 0.9259, 0.5, 0.9259, 0.5, 0.5, 0.5, 0.5, 0.5, 0.9259, 0.4688, 0.9259, 0.4688, 0.5, 0.4688, 0.5, 0.4688, 0.9259, 0.4375, 0.9259, 0.4375, 0.5, 0.4375, 0.5, 0.4375, 0.9259, 0.4062, 0.9259, 0.4062, 0.5, 0.4062, 0.5, 0.4062, 0.9259, 0.375, 0.9259, 0.375, 0.5, 0.375, 0.5, 0.375, 0.9259, 0.3438, 0.9259, 0.3438, 0.5, 0.3438, 0.5, 0.3438, 0.9259, 0.3125, 0.9259, 0.3125, 0.5, 0.3125, 0.5, 0.3125, 0.9259, 0.2812, 0.9259, 0.2812, 0.5, 0.2812, 0.5, 0.2812, 0.9259, 0.25, 0.9259, 0.25, 0.5, 0.25, 0.5, 0.25, 0.9259, 0.2188, 0.9259, 0.2188, 0.5, 0.2188, 0.5, 0.2188, 0.9259, 0.1875, 0.9259, 0.1875, 0.5, 0.1875, 0.5, 0.1875, 0.9259, 0.1562, 0.9259, 0.1562, 0.5, 0.1562, 0.5, 0.1562, 0.9259, 0.125, 0.9259, 0.125, 0.5, 0.125, 0.5, 0.125, 0.9259, 0.09375, 0.9259, 0.09375, 0.5, 0.09375, 0.5, 0.09375, 0.9259, 0.0625, 0.9259, 0.0625, 0.5, 0.0625, 0.5, 0.0625, 0.9259, 0.03125, 0.9259, 0.03125, 0.5, 0.2829, 0.4153, 0.25, 0.4186, 0.25, 0.4186, 0.2829, 0.4153, 0.25, 0.4186, 0.2171, 0.4153, 0.1855, 0.4057, 0.1564, 0.3901, 0.1308, 0.3692, 0.1099, 0.3436, 0.09428, 0.3145, 0.08469, 0.2829, 0.08145, 0.25, 0.08469, 0.2171, 0.09428, 0.1855, 0.1099, 0.1564, 0.1308, 0.1308, 0.1564, 0.1099, 0.1855, 0.09428, 0.2171, 0.08469, 0.25, 0.08145, 0.2829, 0.08469, 0.3145, 0.09428, 0.3436, 0.1099, 0.3692, 0.1308, 0.3901, 0.1564, 0.4057, 0.1855, 0.4153, 0.2171, 0.4186, 0.25, 0.4153, 0.2829, 0.4057, 0.3145, 0.3901, 0.3436, 0.3692, 0.3692, 0.3436, 0.3901, 0.3145, 0.4057, 0.2829, 0.4153, 0.4057, 0.1855, 0.4153, 0.2171, 0.4153, 0.2171, 0.4057, 0.1855, 0.1564, 0.1099, 0.1855, 0.09428, 0.1855, 0.09428, 0.1564, 0.1099, 0.1308, 0.3692, 0.1099, 0.3436, 0.1099, 0.3436, 0.1308, 0.3692, 0.4057, 0.3145, 0.3901, 0.3436, 0.3901, 0.3436, 0.4057, 0.3145, 0.2829, 0.08469, 0.3145, 0.09428, 0.3145, 0.09428, 0.2829, 0.08469, 0.08145, 0.25, 0.08469, 0.2171, 0.08469, 0.2171, 0.08145, 0.25, 0.3145, 0.4057, 0.2829, 0.4153, 0.2829, 0.4153, 0.3145, 0.4057, 0.3901, 0.1564, 0.4057, 0.1855, 0.4057, 0.1855, 0.3901, 0.1564, 0.1308, 0.1308, 0.1564, 0.1099, 0.1564, 0.1099, 0.1308, 0.1308, 0.1564, 0.3901, 0.1308, 0.3692, 0.1308, 0.3692, 0.1564, 0.3901, 0.4153, 0.2829, 0.4057, 0.3145, 0.4057, 0.3145, 0.4153, 0.2829, 0.25, 0.08145, 0.2829, 0.08469, 0.2829, 0.08469, 0.25, 0.08145, 0.08469, 0.2829, 0.08145, 0.25, 0.08145, 0.25, 0.08469, 0.2829, 0.3436, 0.3901, 0.3145, 0.4057, 0.3145, 0.4057, 0.3436, 0.3901, 0.3692, 0.1308, 0.3901, 0.1564, 0.3901, 0.1564, 0.3692, 0.1308, 0.1099, 0.1564, 0.1308, 0.1308, 0.1308, 0.1308, 0.1099, 0.1564, 0.1855, 0.4057, 0.1564, 0.3901, 0.1564, 0.3901, 0.1855, 0.4057, 0.4186, 0.25, 0.4153, 0.2829, 0.4153, 0.2829, 0.4186, 0.25, 0.2171, 0.08469, 0.25, 0.08145, 0.25, 0.08145, 0.2171, 0.08469, 0.09428, 0.3145, 0.08469, 0.2829, 0.08469, 0.2829, 0.09428, 0.3145, 0.3692, 0.3692, 0.3436, 0.3901, 0.3436, 0.3901, 0.3692, 0.3692, 0.3436, 0.1099, 0.3692, 0.1308, 0.3692, 0.1308, 0.3436, 0.1099, 0.09428, 0.1855, 0.1099, 0.1564, 0.1099, 0.1564, 0.09428, 0.1855, 0.2171, 0.4153, 0.1855, 0.4057, 0.1855, 0.4057, 0.2171, 0.4153, 0.4153, 0.2171, 0.4186, 0.25, 0.4186, 0.25, 0.4153, 0.2171, 0.1855, 0.09428, 0.2171, 0.08469, 0.2171, 0.08469, 0.1855, 0.09428, 0.1099, 0.3436, 0.09428, 0.3145, 0.09428, 0.3145, 0.1099, 0.3436, 0.25, 0.4186, 0.2171, 0.4153, 0.2171, 0.4153, 0.25, 0.4186, 0.3901, 0.3436, 0.3692, 0.3692, 0.3692, 0.3692, 0.3901, 0.3436, 0.3145, 0.09428, 0.3436, 0.1099, 0.3436, 0.1099, 0.3145, 0.09428, 0.08469, 0.2171, 0.09428, 0.1855, 0.09428, 0.1855, 0.08469, 0.2171])
me_cylinder_001.update()

# ---- objects
ob_cube = bpy.data.objects.new('Cube', me_cube)
ob_on_button = bpy.data.objects.new('On_Button', me_cylinder)
ob_on_button_001 = bpy.data.objects.new('On_Button.001', me_cylinder_001)

# ---- transforms, parenting, visibility, modifiers, constraints
ob_cube.location = (0.0, 0.0, 0.0)
ob_cube.scale = (0.3741, 0.3741, 0.3741)
ob_cube.lock_rotations_4d = False
ob_cube.empty_display_type = 'ARROWS'
ob_cube.lineart.crease_threshold = 0.0
ob_on_button.location = (0.0, -0.005911, 0.05704)
ob_on_button.rotation_euler = (1.571, -0.0, 0.0)
ob_on_button.scale = (0.02039, 0.02039, 0.00545)
_m = ob_on_button.modifiers.new('Smooth by Angle', 'NODES')
_m.node_group = ng_smooth_by_angle
_m.use_pin_to_last = True
_m.show_group_selector = False
ob_on_button_001.location = (0.0, -0.005911, -0.06021)
ob_on_button_001.rotation_euler = (1.571, -0.0, 0.0)
ob_on_button_001.scale = (0.02354, 0.02354, 0.006293)
_m = ob_on_button_001.modifiers.new('Smooth by Angle', 'NODES')
_m.node_group = ng_smooth_by_angle_001
_m.use_pin_to_last = True
_m.show_group_selector = False

# ---- collection membership
col_collection.objects.link(ob_cube)
col_collection.objects.link(ob_on_button)
col_collection.objects.link(ob_on_button_001)

# ---- scene / render settings (as saved in the file)
scene.frame_start = 1; scene.frame_end = 250; scene.frame_set(1)
scene.render.engine = 'BLENDER_EEVEE_NEXT'
bpy.context.view_layer.update()

# ---- added for rendering (the .blend has no active camera and no usable light): camera, sun
cam_auto = bpy.data.cameras.new('AutoCamera')
cam_auto.lens = 50.0
cam_auto.sensor_width = 36.0
cam_auto.clip_end = 1000.0
ob_auto_camera = bpy.data.objects.new('AutoCamera', cam_auto)
scene.collection.objects.link(ob_auto_camera)
ob_auto_camera.location = (0.375216, -0.452399, 0.298467)
ob_auto_camera.rotation_euler = (1.09748, -7.21219e-08, 0.694738)
scene.camera = ob_auto_camera
light_auto_sun = bpy.data.lights.new('AutoSun', 'SUN')
light_auto_sun.energy = 3.0
light_auto_sun.angle = 0.0523599
ob_auto_sun = bpy.data.objects.new('AutoSun', light_auto_sun)
scene.collection.objects.link(ob_auto_sun)
ob_auto_sun.rotation_euler = (0.872665, 0.174533, 0.523599)
bpy.context.view_layer.update()
